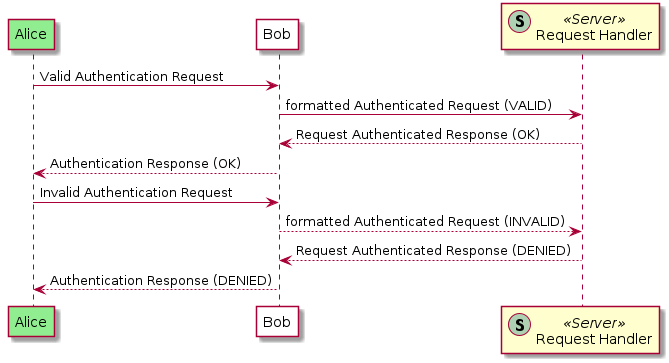

The diagram above was rendered by PlantUML. Its source (embedded in the PNG):
@startuml


participant "Request Handler" as RH  << (S,#ADD1B2) Server >> order 3

participant Alice #lightGreen
participant Bob #white

Alice -> Bob: Valid Authentication Request
Bob -> RH: formatted Authenticated Request (VALID)
RH --> Bob: Request Authenticated Response (OK)
Bob --> Alice: Authentication Response (OK)

Alice -> Bob: Invalid Authentication Request
Bob --> RH: formatted Authenticated Request (INVALID)
RH --> Bob: Request Authenticated Response (DENIED)
Alice <-- Bob: Authentication Response (DENIED)

@enduml